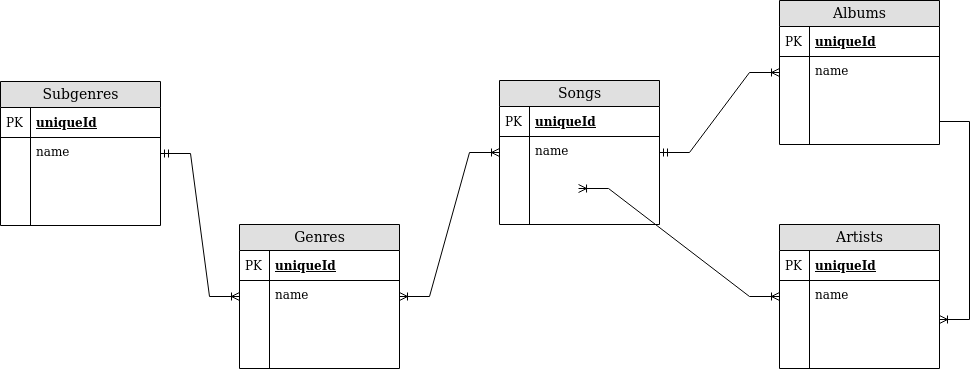

The diagram above was exported from draw.io. Its source (the exported page's mxGraphModel, read from the mxfile embedded in the PNG):
<mxGraphModel dx="1422" dy="764" grid="1" gridSize="10" guides="1" tooltips="1" connect="1" arrows="1" fold="1" page="1" pageScale="1" pageWidth="1100" pageHeight="850" background="none" math="0" shadow="0">
  <root>
    <mxCell id="0" />
    <mxCell id="1" parent="0" />
    <mxCell id="2e49270ec7c68f3f-8" value="Artists" style="swimlane;html=1;fontStyle=0;childLayout=stackLayout;horizontal=1;startSize=26;fillColor=#e0e0e0;horizontalStack=0;resizeParent=1;resizeLast=0;collapsible=1;marginBottom=0;swimlaneFillColor=#ffffff;align=center;rounded=0;shadow=0;comic=0;labelBackgroundColor=none;strokeWidth=1;fontFamily=Verdana;fontSize=14;swimlaneLine=1;" parent="1" vertex="1">
      <mxGeometry x="860" y="254" width="160" height="144" as="geometry" />
    </mxCell>
    <mxCell id="2e49270ec7c68f3f-9" value="uniqueId" style="shape=partialRectangle;top=0;left=0;right=0;bottom=1;html=1;align=left;verticalAlign=middle;fillColor=none;spacingLeft=34;spacingRight=4;whiteSpace=wrap;overflow=hidden;rotatable=0;points=[[0,0.5],[1,0.5]];portConstraint=eastwest;dropTarget=0;fontStyle=5;" parent="2e49270ec7c68f3f-8" vertex="1">
      <mxGeometry y="26" width="160" height="30" as="geometry" />
    </mxCell>
    <mxCell id="2e49270ec7c68f3f-10" value="PK" style="shape=partialRectangle;top=0;left=0;bottom=0;html=1;fillColor=none;align=left;verticalAlign=middle;spacingLeft=4;spacingRight=4;whiteSpace=wrap;overflow=hidden;rotatable=0;points=[];portConstraint=eastwest;part=1;" parent="2e49270ec7c68f3f-9" vertex="1" connectable="0">
      <mxGeometry width="30" height="30" as="geometry" />
    </mxCell>
    <mxCell id="2e49270ec7c68f3f-11" value="name" style="shape=partialRectangle;top=0;left=0;right=0;bottom=0;html=1;align=left;verticalAlign=top;fillColor=none;spacingLeft=34;spacingRight=4;whiteSpace=wrap;overflow=hidden;rotatable=0;points=[[0,0.5],[1,0.5]];portConstraint=eastwest;dropTarget=0;" parent="2e49270ec7c68f3f-8" vertex="1">
      <mxGeometry y="56" width="160" height="26" as="geometry" />
    </mxCell>
    <mxCell id="2e49270ec7c68f3f-12" value="" style="shape=partialRectangle;top=0;left=0;bottom=0;html=1;fillColor=none;align=left;verticalAlign=top;spacingLeft=4;spacingRight=4;whiteSpace=wrap;overflow=hidden;rotatable=0;points=[];portConstraint=eastwest;part=1;" parent="2e49270ec7c68f3f-11" vertex="1" connectable="0">
      <mxGeometry width="30" height="26" as="geometry" />
    </mxCell>
    <mxCell id="2e49270ec7c68f3f-13" value="" style="shape=partialRectangle;top=0;left=0;right=0;bottom=0;html=1;align=left;verticalAlign=top;fillColor=none;spacingLeft=34;spacingRight=4;whiteSpace=wrap;overflow=hidden;rotatable=0;points=[[0,0.5],[1,0.5]];portConstraint=eastwest;dropTarget=0;" parent="2e49270ec7c68f3f-8" vertex="1">
      <mxGeometry y="82" width="160" height="26" as="geometry" />
    </mxCell>
    <mxCell id="2e49270ec7c68f3f-14" value="" style="shape=partialRectangle;top=0;left=0;bottom=0;html=1;fillColor=none;align=left;verticalAlign=top;spacingLeft=4;spacingRight=4;whiteSpace=wrap;overflow=hidden;rotatable=0;points=[];portConstraint=eastwest;part=1;" parent="2e49270ec7c68f3f-13" vertex="1" connectable="0">
      <mxGeometry width="30" height="26" as="geometry" />
    </mxCell>
    <mxCell id="2e49270ec7c68f3f-15" value="" style="shape=partialRectangle;top=0;left=0;right=0;bottom=0;html=1;align=left;verticalAlign=top;fillColor=none;spacingLeft=34;spacingRight=4;whiteSpace=wrap;overflow=hidden;rotatable=0;points=[[0,0.5],[1,0.5]];portConstraint=eastwest;dropTarget=0;" parent="2e49270ec7c68f3f-8" vertex="1">
      <mxGeometry y="108" width="160" height="26" as="geometry" />
    </mxCell>
    <mxCell id="2e49270ec7c68f3f-16" value="" style="shape=partialRectangle;top=0;left=0;bottom=0;html=1;fillColor=none;align=left;verticalAlign=top;spacingLeft=4;spacingRight=4;whiteSpace=wrap;overflow=hidden;rotatable=0;points=[];portConstraint=eastwest;part=1;" parent="2e49270ec7c68f3f-15" vertex="1" connectable="0">
      <mxGeometry width="30" height="26" as="geometry" />
    </mxCell>
    <mxCell id="2e49270ec7c68f3f-17" value="" style="shape=partialRectangle;top=0;left=0;right=0;bottom=0;html=1;align=left;verticalAlign=top;fillColor=none;spacingLeft=34;spacingRight=4;whiteSpace=wrap;overflow=hidden;rotatable=0;points=[[0,0.5],[1,0.5]];portConstraint=eastwest;dropTarget=0;" parent="2e49270ec7c68f3f-8" vertex="1">
      <mxGeometry y="134" width="160" height="10" as="geometry" />
    </mxCell>
    <mxCell id="2e49270ec7c68f3f-18" value="" style="shape=partialRectangle;top=0;left=0;bottom=0;html=1;fillColor=none;align=left;verticalAlign=top;spacingLeft=4;spacingRight=4;whiteSpace=wrap;overflow=hidden;rotatable=0;points=[];portConstraint=eastwest;part=1;" parent="2e49270ec7c68f3f-17" vertex="1" connectable="0">
      <mxGeometry width="30" height="10" as="geometry" />
    </mxCell>
    <mxCell id="2e49270ec7c68f3f-19" value="Genres" style="swimlane;html=1;fontStyle=0;childLayout=stackLayout;horizontal=1;startSize=26;fillColor=#e0e0e0;horizontalStack=0;resizeParent=1;resizeLast=0;collapsible=1;marginBottom=0;swimlaneFillColor=#ffffff;align=center;rounded=0;shadow=0;comic=0;labelBackgroundColor=none;strokeWidth=1;fontFamily=Verdana;fontSize=14" parent="1" vertex="1">
      <mxGeometry x="320" y="254" width="160" height="144" as="geometry" />
    </mxCell>
    <mxCell id="2e49270ec7c68f3f-20" value="uniqueId" style="shape=partialRectangle;top=0;left=0;right=0;bottom=1;html=1;align=left;verticalAlign=middle;fillColor=none;spacingLeft=34;spacingRight=4;whiteSpace=wrap;overflow=hidden;rotatable=0;points=[[0,0.5],[1,0.5]];portConstraint=eastwest;dropTarget=0;fontStyle=5;" parent="2e49270ec7c68f3f-19" vertex="1">
      <mxGeometry y="26" width="160" height="30" as="geometry" />
    </mxCell>
    <mxCell id="2e49270ec7c68f3f-21" value="PK" style="shape=partialRectangle;top=0;left=0;bottom=0;html=1;fillColor=none;align=left;verticalAlign=middle;spacingLeft=4;spacingRight=4;whiteSpace=wrap;overflow=hidden;rotatable=0;points=[];portConstraint=eastwest;part=1;" parent="2e49270ec7c68f3f-20" vertex="1" connectable="0">
      <mxGeometry width="30" height="30" as="geometry" />
    </mxCell>
    <mxCell id="2e49270ec7c68f3f-22" value="name" style="shape=partialRectangle;top=0;left=0;right=0;bottom=0;html=1;align=left;verticalAlign=top;fillColor=none;spacingLeft=34;spacingRight=4;whiteSpace=wrap;overflow=hidden;rotatable=0;points=[[0,0.5],[1,0.5]];portConstraint=eastwest;dropTarget=0;" parent="2e49270ec7c68f3f-19" vertex="1">
      <mxGeometry y="56" width="160" height="26" as="geometry" />
    </mxCell>
    <mxCell id="2e49270ec7c68f3f-23" value="" style="shape=partialRectangle;top=0;left=0;bottom=0;html=1;fillColor=none;align=left;verticalAlign=top;spacingLeft=4;spacingRight=4;whiteSpace=wrap;overflow=hidden;rotatable=0;points=[];portConstraint=eastwest;part=1;" parent="2e49270ec7c68f3f-22" vertex="1" connectable="0">
      <mxGeometry width="30" height="26" as="geometry" />
    </mxCell>
    <mxCell id="2e49270ec7c68f3f-24" value="" style="shape=partialRectangle;top=0;left=0;right=0;bottom=0;html=1;align=left;verticalAlign=top;fillColor=none;spacingLeft=34;spacingRight=4;whiteSpace=wrap;overflow=hidden;rotatable=0;points=[[0,0.5],[1,0.5]];portConstraint=eastwest;dropTarget=0;" parent="2e49270ec7c68f3f-19" vertex="1">
      <mxGeometry y="82" width="160" height="26" as="geometry" />
    </mxCell>
    <mxCell id="2e49270ec7c68f3f-25" value="" style="shape=partialRectangle;top=0;left=0;bottom=0;html=1;fillColor=none;align=left;verticalAlign=top;spacingLeft=4;spacingRight=4;whiteSpace=wrap;overflow=hidden;rotatable=0;points=[];portConstraint=eastwest;part=1;" parent="2e49270ec7c68f3f-24" vertex="1" connectable="0">
      <mxGeometry width="30" height="26" as="geometry" />
    </mxCell>
    <mxCell id="2e49270ec7c68f3f-26" value="" style="shape=partialRectangle;top=0;left=0;right=0;bottom=0;html=1;align=left;verticalAlign=top;fillColor=none;spacingLeft=34;spacingRight=4;whiteSpace=wrap;overflow=hidden;rotatable=0;points=[[0,0.5],[1,0.5]];portConstraint=eastwest;dropTarget=0;" parent="2e49270ec7c68f3f-19" vertex="1">
      <mxGeometry y="108" width="160" height="26" as="geometry" />
    </mxCell>
    <mxCell id="2e49270ec7c68f3f-27" value="" style="shape=partialRectangle;top=0;left=0;bottom=0;html=1;fillColor=none;align=left;verticalAlign=top;spacingLeft=4;spacingRight=4;whiteSpace=wrap;overflow=hidden;rotatable=0;points=[];portConstraint=eastwest;part=1;" parent="2e49270ec7c68f3f-26" vertex="1" connectable="0">
      <mxGeometry width="30" height="26" as="geometry" />
    </mxCell>
    <mxCell id="2e49270ec7c68f3f-28" value="" style="shape=partialRectangle;top=0;left=0;right=0;bottom=0;html=1;align=left;verticalAlign=top;fillColor=none;spacingLeft=34;spacingRight=4;whiteSpace=wrap;overflow=hidden;rotatable=0;points=[[0,0.5],[1,0.5]];portConstraint=eastwest;dropTarget=0;" parent="2e49270ec7c68f3f-19" vertex="1">
      <mxGeometry y="134" width="160" height="10" as="geometry" />
    </mxCell>
    <mxCell id="2e49270ec7c68f3f-29" value="" style="shape=partialRectangle;top=0;left=0;bottom=0;html=1;fillColor=none;align=left;verticalAlign=top;spacingLeft=4;spacingRight=4;whiteSpace=wrap;overflow=hidden;rotatable=0;points=[];portConstraint=eastwest;part=1;" parent="2e49270ec7c68f3f-28" vertex="1" connectable="0">
      <mxGeometry width="30" height="10" as="geometry" />
    </mxCell>
    <mxCell id="2e49270ec7c68f3f-30" value="Subgenres" style="swimlane;html=1;fontStyle=0;childLayout=stackLayout;horizontal=1;startSize=26;fillColor=#e0e0e0;horizontalStack=0;resizeParent=1;resizeLast=0;collapsible=1;marginBottom=0;swimlaneFillColor=#ffffff;align=center;rounded=0;shadow=0;comic=0;labelBackgroundColor=none;strokeWidth=1;fontFamily=Verdana;fontSize=14" parent="1" vertex="1">
      <mxGeometry x="81" y="111" width="160" height="144" as="geometry" />
    </mxCell>
    <mxCell id="2e49270ec7c68f3f-31" value="uniqueId" style="shape=partialRectangle;top=0;left=0;right=0;bottom=1;html=1;align=left;verticalAlign=middle;fillColor=none;spacingLeft=34;spacingRight=4;whiteSpace=wrap;overflow=hidden;rotatable=0;points=[[0,0.5],[1,0.5]];portConstraint=eastwest;dropTarget=0;fontStyle=5;" parent="2e49270ec7c68f3f-30" vertex="1">
      <mxGeometry y="26" width="160" height="30" as="geometry" />
    </mxCell>
    <mxCell id="2e49270ec7c68f3f-32" value="PK" style="shape=partialRectangle;top=0;left=0;bottom=0;html=1;fillColor=none;align=left;verticalAlign=middle;spacingLeft=4;spacingRight=4;whiteSpace=wrap;overflow=hidden;rotatable=0;points=[];portConstraint=eastwest;part=1;" parent="2e49270ec7c68f3f-31" vertex="1" connectable="0">
      <mxGeometry width="30" height="30" as="geometry" />
    </mxCell>
    <mxCell id="2e49270ec7c68f3f-33" value="name" style="shape=partialRectangle;top=0;left=0;right=0;bottom=0;html=1;align=left;verticalAlign=top;fillColor=none;spacingLeft=34;spacingRight=4;whiteSpace=wrap;overflow=hidden;rotatable=0;points=[[0,0.5],[1,0.5]];portConstraint=eastwest;dropTarget=0;" parent="2e49270ec7c68f3f-30" vertex="1">
      <mxGeometry y="56" width="160" height="26" as="geometry" />
    </mxCell>
    <mxCell id="2e49270ec7c68f3f-34" value="" style="shape=partialRectangle;top=0;left=0;bottom=0;html=1;fillColor=none;align=left;verticalAlign=top;spacingLeft=4;spacingRight=4;whiteSpace=wrap;overflow=hidden;rotatable=0;points=[];portConstraint=eastwest;part=1;" parent="2e49270ec7c68f3f-33" vertex="1" connectable="0">
      <mxGeometry width="30" height="26" as="geometry" />
    </mxCell>
    <mxCell id="2e49270ec7c68f3f-35" value="" style="shape=partialRectangle;top=0;left=0;right=0;bottom=0;html=1;align=left;verticalAlign=top;fillColor=none;spacingLeft=34;spacingRight=4;whiteSpace=wrap;overflow=hidden;rotatable=0;points=[[0,0.5],[1,0.5]];portConstraint=eastwest;dropTarget=0;" parent="2e49270ec7c68f3f-30" vertex="1">
      <mxGeometry y="82" width="160" height="26" as="geometry" />
    </mxCell>
    <mxCell id="2e49270ec7c68f3f-36" value="" style="shape=partialRectangle;top=0;left=0;bottom=0;html=1;fillColor=none;align=left;verticalAlign=top;spacingLeft=4;spacingRight=4;whiteSpace=wrap;overflow=hidden;rotatable=0;points=[];portConstraint=eastwest;part=1;" parent="2e49270ec7c68f3f-35" vertex="1" connectable="0">
      <mxGeometry width="30" height="26" as="geometry" />
    </mxCell>
    <mxCell id="2e49270ec7c68f3f-37" value="" style="shape=partialRectangle;top=0;left=0;right=0;bottom=0;html=1;align=left;verticalAlign=top;fillColor=none;spacingLeft=34;spacingRight=4;whiteSpace=wrap;overflow=hidden;rotatable=0;points=[[0,0.5],[1,0.5]];portConstraint=eastwest;dropTarget=0;" parent="2e49270ec7c68f3f-30" vertex="1">
      <mxGeometry y="108" width="160" height="26" as="geometry" />
    </mxCell>
    <mxCell id="2e49270ec7c68f3f-38" value="" style="shape=partialRectangle;top=0;left=0;bottom=0;html=1;fillColor=none;align=left;verticalAlign=top;spacingLeft=4;spacingRight=4;whiteSpace=wrap;overflow=hidden;rotatable=0;points=[];portConstraint=eastwest;part=1;" parent="2e49270ec7c68f3f-37" vertex="1" connectable="0">
      <mxGeometry width="30" height="26" as="geometry" />
    </mxCell>
    <mxCell id="2e49270ec7c68f3f-39" value="" style="shape=partialRectangle;top=0;left=0;right=0;bottom=0;html=1;align=left;verticalAlign=top;fillColor=none;spacingLeft=34;spacingRight=4;whiteSpace=wrap;overflow=hidden;rotatable=0;points=[[0,0.5],[1,0.5]];portConstraint=eastwest;dropTarget=0;" parent="2e49270ec7c68f3f-30" vertex="1">
      <mxGeometry y="134" width="160" height="10" as="geometry" />
    </mxCell>
    <mxCell id="2e49270ec7c68f3f-40" value="" style="shape=partialRectangle;top=0;left=0;bottom=0;html=1;fillColor=none;align=left;verticalAlign=top;spacingLeft=4;spacingRight=4;whiteSpace=wrap;overflow=hidden;rotatable=0;points=[];portConstraint=eastwest;part=1;" parent="2e49270ec7c68f3f-39" vertex="1" connectable="0">
      <mxGeometry width="30" height="10" as="geometry" />
    </mxCell>
    <mxCell id="2e49270ec7c68f3f-80" value="Songs" style="swimlane;html=1;fontStyle=0;childLayout=stackLayout;horizontal=1;startSize=26;fillColor=#e0e0e0;horizontalStack=0;resizeParent=1;resizeLast=0;collapsible=1;marginBottom=0;swimlaneFillColor=#ffffff;align=center;rounded=0;shadow=0;comic=0;labelBackgroundColor=none;strokeWidth=1;fontFamily=Verdana;fontSize=14" parent="1" vertex="1">
      <mxGeometry x="580" y="110" width="160" height="144" as="geometry" />
    </mxCell>
    <mxCell id="2e49270ec7c68f3f-81" value="uniqueId" style="shape=partialRectangle;top=0;left=0;right=0;bottom=1;html=1;align=left;verticalAlign=middle;fillColor=none;spacingLeft=34;spacingRight=4;whiteSpace=wrap;overflow=hidden;rotatable=0;points=[[0,0.5],[1,0.5]];portConstraint=eastwest;dropTarget=0;fontStyle=5;" parent="2e49270ec7c68f3f-80" vertex="1">
      <mxGeometry y="26" width="160" height="30" as="geometry" />
    </mxCell>
    <mxCell id="2e49270ec7c68f3f-82" value="PK" style="shape=partialRectangle;top=0;left=0;bottom=0;html=1;fillColor=none;align=left;verticalAlign=middle;spacingLeft=4;spacingRight=4;whiteSpace=wrap;overflow=hidden;rotatable=0;points=[];portConstraint=eastwest;part=1;" parent="2e49270ec7c68f3f-81" vertex="1" connectable="0">
      <mxGeometry width="30" height="30" as="geometry" />
    </mxCell>
    <mxCell id="2e49270ec7c68f3f-83" value="name" style="shape=partialRectangle;top=0;left=0;right=0;bottom=0;html=1;align=left;verticalAlign=top;fillColor=none;spacingLeft=34;spacingRight=4;whiteSpace=wrap;overflow=hidden;rotatable=0;points=[[0,0.5],[1,0.5]];portConstraint=eastwest;dropTarget=0;" parent="2e49270ec7c68f3f-80" vertex="1">
      <mxGeometry y="56" width="160" height="26" as="geometry" />
    </mxCell>
    <mxCell id="2e49270ec7c68f3f-84" value="" style="shape=partialRectangle;top=0;left=0;bottom=0;html=1;fillColor=none;align=left;verticalAlign=top;spacingLeft=4;spacingRight=4;whiteSpace=wrap;overflow=hidden;rotatable=0;points=[];portConstraint=eastwest;part=1;" parent="2e49270ec7c68f3f-83" vertex="1" connectable="0">
      <mxGeometry width="30" height="26" as="geometry" />
    </mxCell>
    <mxCell id="2e49270ec7c68f3f-85" value="" style="shape=partialRectangle;top=0;left=0;right=0;bottom=0;html=1;align=left;verticalAlign=top;fillColor=none;spacingLeft=34;spacingRight=4;whiteSpace=wrap;overflow=hidden;rotatable=0;points=[[0,0.5],[1,0.5]];portConstraint=eastwest;dropTarget=0;" parent="2e49270ec7c68f3f-80" vertex="1">
      <mxGeometry y="82" width="160" height="26" as="geometry" />
    </mxCell>
    <mxCell id="2e49270ec7c68f3f-86" value="" style="shape=partialRectangle;top=0;left=0;bottom=0;html=1;fillColor=none;align=left;verticalAlign=top;spacingLeft=4;spacingRight=4;whiteSpace=wrap;overflow=hidden;rotatable=0;points=[];portConstraint=eastwest;part=1;" parent="2e49270ec7c68f3f-85" vertex="1" connectable="0">
      <mxGeometry width="30" height="26" as="geometry" />
    </mxCell>
    <mxCell id="2e49270ec7c68f3f-87" value="" style="shape=partialRectangle;top=0;left=0;right=0;bottom=0;html=1;align=left;verticalAlign=top;fillColor=none;spacingLeft=34;spacingRight=4;whiteSpace=wrap;overflow=hidden;rotatable=0;points=[[0,0.5],[1,0.5]];portConstraint=eastwest;dropTarget=0;" parent="2e49270ec7c68f3f-80" vertex="1">
      <mxGeometry y="108" width="160" height="26" as="geometry" />
    </mxCell>
    <mxCell id="2e49270ec7c68f3f-88" value="" style="shape=partialRectangle;top=0;left=0;bottom=0;html=1;fillColor=none;align=left;verticalAlign=top;spacingLeft=4;spacingRight=4;whiteSpace=wrap;overflow=hidden;rotatable=0;points=[];portConstraint=eastwest;part=1;" parent="2e49270ec7c68f3f-87" vertex="1" connectable="0">
      <mxGeometry width="30" height="26" as="geometry" />
    </mxCell>
    <mxCell id="2e49270ec7c68f3f-89" value="" style="shape=partialRectangle;top=0;left=0;right=0;bottom=0;html=1;align=left;verticalAlign=top;fillColor=none;spacingLeft=34;spacingRight=4;whiteSpace=wrap;overflow=hidden;rotatable=0;points=[[0,0.5],[1,0.5]];portConstraint=eastwest;dropTarget=0;" parent="2e49270ec7c68f3f-80" vertex="1">
      <mxGeometry y="134" width="160" height="10" as="geometry" />
    </mxCell>
    <mxCell id="2e49270ec7c68f3f-90" value="" style="shape=partialRectangle;top=0;left=0;bottom=0;html=1;fillColor=none;align=left;verticalAlign=top;spacingLeft=4;spacingRight=4;whiteSpace=wrap;overflow=hidden;rotatable=0;points=[];portConstraint=eastwest;part=1;" parent="2e49270ec7c68f3f-89" vertex="1" connectable="0">
      <mxGeometry width="30" height="10" as="geometry" />
    </mxCell>
    <mxCell id="0F9pRZPVTxv1fKp3WW1w-1" value="Albums" style="swimlane;html=1;fontStyle=0;childLayout=stackLayout;horizontal=1;startSize=26;fillColor=#e0e0e0;horizontalStack=0;resizeParent=1;resizeLast=0;collapsible=1;marginBottom=0;swimlaneFillColor=#ffffff;align=center;rounded=0;shadow=0;comic=0;labelBackgroundColor=none;strokeWidth=1;fontFamily=Verdana;fontSize=14;swimlaneLine=1;" vertex="1" parent="1">
      <mxGeometry x="860" y="30" width="160" height="144" as="geometry" />
    </mxCell>
    <mxCell id="0F9pRZPVTxv1fKp3WW1w-2" value="uniqueId" style="shape=partialRectangle;top=0;left=0;right=0;bottom=1;html=1;align=left;verticalAlign=middle;fillColor=none;spacingLeft=34;spacingRight=4;whiteSpace=wrap;overflow=hidden;rotatable=0;points=[[0,0.5],[1,0.5]];portConstraint=eastwest;dropTarget=0;fontStyle=5;" vertex="1" parent="0F9pRZPVTxv1fKp3WW1w-1">
      <mxGeometry y="26" width="160" height="30" as="geometry" />
    </mxCell>
    <mxCell id="0F9pRZPVTxv1fKp3WW1w-3" value="PK" style="shape=partialRectangle;top=0;left=0;bottom=0;html=1;fillColor=none;align=left;verticalAlign=middle;spacingLeft=4;spacingRight=4;whiteSpace=wrap;overflow=hidden;rotatable=0;points=[];portConstraint=eastwest;part=1;" vertex="1" connectable="0" parent="0F9pRZPVTxv1fKp3WW1w-2">
      <mxGeometry width="30" height="30" as="geometry" />
    </mxCell>
    <mxCell id="0F9pRZPVTxv1fKp3WW1w-4" value="name" style="shape=partialRectangle;top=0;left=0;right=0;bottom=0;html=1;align=left;verticalAlign=top;fillColor=none;spacingLeft=34;spacingRight=4;whiteSpace=wrap;overflow=hidden;rotatable=0;points=[[0,0.5],[1,0.5]];portConstraint=eastwest;dropTarget=0;" vertex="1" parent="0F9pRZPVTxv1fKp3WW1w-1">
      <mxGeometry y="56" width="160" height="26" as="geometry" />
    </mxCell>
    <mxCell id="0F9pRZPVTxv1fKp3WW1w-5" value="" style="shape=partialRectangle;top=0;left=0;bottom=0;html=1;fillColor=none;align=left;verticalAlign=top;spacingLeft=4;spacingRight=4;whiteSpace=wrap;overflow=hidden;rotatable=0;points=[];portConstraint=eastwest;part=1;" vertex="1" connectable="0" parent="0F9pRZPVTxv1fKp3WW1w-4">
      <mxGeometry width="30" height="26" as="geometry" />
    </mxCell>
    <mxCell id="0F9pRZPVTxv1fKp3WW1w-6" value="" style="shape=partialRectangle;top=0;left=0;right=0;bottom=0;html=1;align=left;verticalAlign=top;fillColor=none;spacingLeft=34;spacingRight=4;whiteSpace=wrap;overflow=hidden;rotatable=0;points=[[0,0.5],[1,0.5]];portConstraint=eastwest;dropTarget=0;" vertex="1" parent="0F9pRZPVTxv1fKp3WW1w-1">
      <mxGeometry y="82" width="160" height="26" as="geometry" />
    </mxCell>
    <mxCell id="0F9pRZPVTxv1fKp3WW1w-7" value="" style="shape=partialRectangle;top=0;left=0;bottom=0;html=1;fillColor=none;align=left;verticalAlign=top;spacingLeft=4;spacingRight=4;whiteSpace=wrap;overflow=hidden;rotatable=0;points=[];portConstraint=eastwest;part=1;" vertex="1" connectable="0" parent="0F9pRZPVTxv1fKp3WW1w-6">
      <mxGeometry width="30" height="26" as="geometry" />
    </mxCell>
    <mxCell id="0F9pRZPVTxv1fKp3WW1w-8" value="" style="shape=partialRectangle;top=0;left=0;right=0;bottom=0;html=1;align=left;verticalAlign=top;fillColor=none;spacingLeft=34;spacingRight=4;whiteSpace=wrap;overflow=hidden;rotatable=0;points=[[0,0.5],[1,0.5]];portConstraint=eastwest;dropTarget=0;" vertex="1" parent="0F9pRZPVTxv1fKp3WW1w-1">
      <mxGeometry y="108" width="160" height="26" as="geometry" />
    </mxCell>
    <mxCell id="0F9pRZPVTxv1fKp3WW1w-9" value="" style="shape=partialRectangle;top=0;left=0;bottom=0;html=1;fillColor=none;align=left;verticalAlign=top;spacingLeft=4;spacingRight=4;whiteSpace=wrap;overflow=hidden;rotatable=0;points=[];portConstraint=eastwest;part=1;" vertex="1" connectable="0" parent="0F9pRZPVTxv1fKp3WW1w-8">
      <mxGeometry width="30" height="26" as="geometry" />
    </mxCell>
    <mxCell id="0F9pRZPVTxv1fKp3WW1w-10" value="" style="shape=partialRectangle;top=0;left=0;right=0;bottom=0;html=1;align=left;verticalAlign=top;fillColor=none;spacingLeft=34;spacingRight=4;whiteSpace=wrap;overflow=hidden;rotatable=0;points=[[0,0.5],[1,0.5]];portConstraint=eastwest;dropTarget=0;" vertex="1" parent="0F9pRZPVTxv1fKp3WW1w-1">
      <mxGeometry y="134" width="160" height="10" as="geometry" />
    </mxCell>
    <mxCell id="0F9pRZPVTxv1fKp3WW1w-11" value="" style="shape=partialRectangle;top=0;left=0;bottom=0;html=1;fillColor=none;align=left;verticalAlign=top;spacingLeft=4;spacingRight=4;whiteSpace=wrap;overflow=hidden;rotatable=0;points=[];portConstraint=eastwest;part=1;" vertex="1" connectable="0" parent="0F9pRZPVTxv1fKp3WW1w-10">
      <mxGeometry width="30" height="10" as="geometry" />
    </mxCell>
    <mxCell id="0F9pRZPVTxv1fKp3WW1w-14" value="" style="edgeStyle=entityRelationEdgeStyle;fontSize=12;html=1;endArrow=ERoneToMany;startArrow=ERmandOne;rounded=0;" edge="1" parent="1" source="2e49270ec7c68f3f-30" target="2e49270ec7c68f3f-19">
      <mxGeometry width="100" height="100" relative="1" as="geometry">
        <mxPoint x="370" y="630" as="sourcePoint" />
        <mxPoint x="470" y="530" as="targetPoint" />
      </mxGeometry>
    </mxCell>
    <mxCell id="0F9pRZPVTxv1fKp3WW1w-17" value="" style="edgeStyle=entityRelationEdgeStyle;fontSize=12;html=1;endArrow=ERoneToMany;startArrow=ERoneToMany;rounded=0;" edge="1" parent="1" source="2e49270ec7c68f3f-19" target="2e49270ec7c68f3f-80">
      <mxGeometry width="100" height="100" relative="1" as="geometry">
        <mxPoint x="400" y="232" as="sourcePoint" />
        <mxPoint x="500" y="132" as="targetPoint" />
      </mxGeometry>
    </mxCell>
    <mxCell id="0F9pRZPVTxv1fKp3WW1w-18" value="" style="edgeStyle=entityRelationEdgeStyle;fontSize=12;html=1;endArrow=ERoneToMany;startArrow=ERmandOne;rounded=0;" edge="1" parent="1" source="2e49270ec7c68f3f-80" target="0F9pRZPVTxv1fKp3WW1w-1">
      <mxGeometry width="100" height="100" relative="1" as="geometry">
        <mxPoint x="730" y="296" as="sourcePoint" />
        <mxPoint x="810" y="110" as="targetPoint" />
      </mxGeometry>
    </mxCell>
    <mxCell id="0F9pRZPVTxv1fKp3WW1w-20" value="" style="edgeStyle=entityRelationEdgeStyle;fontSize=12;html=1;endArrow=ERoneToMany;startArrow=ERoneToMany;rounded=0;exitX=0.494;exitY=0;exitDx=0;exitDy=0;exitPerimeter=0;" edge="1" parent="1" source="2e49270ec7c68f3f-87" target="2e49270ec7c68f3f-8">
      <mxGeometry width="100" height="100" relative="1" as="geometry">
        <mxPoint x="680" y="265" as="sourcePoint" />
        <mxPoint x="700" y="440" as="targetPoint" />
      </mxGeometry>
    </mxCell>
    <mxCell id="0F9pRZPVTxv1fKp3WW1w-21" value="" style="edgeStyle=entityRelationEdgeStyle;fontSize=12;html=1;endArrow=ERoneToMany;rounded=0;" edge="1" parent="1" source="0F9pRZPVTxv1fKp3WW1w-8" target="2e49270ec7c68f3f-13">
      <mxGeometry width="100" height="100" relative="1" as="geometry">
        <mxPoint x="520" y="380" as="sourcePoint" />
        <mxPoint x="620" y="280" as="targetPoint" />
      </mxGeometry>
    </mxCell>
  </root>
</mxGraphModel>